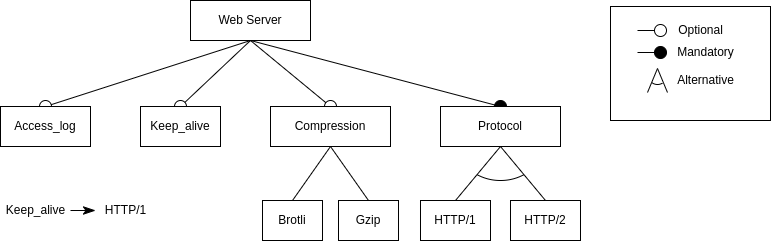

The diagram above was exported from draw.io. Its source (the exported page's mxGraphModel, read from the mxfile embedded in the PNG):
<mxGraphModel dx="1350" dy="712" grid="1" gridSize="10" guides="1" tooltips="1" connect="1" arrows="1" fold="1" page="1" pageScale="1" pageWidth="827" pageHeight="1169" math="0" shadow="0">
  <root>
    <mxCell id="0" />
    <mxCell id="1" parent="0" />
    <mxCell id="382sipCmvw9gZ7WBx_HS-22" value="Gzip" style="rounded=0;whiteSpace=wrap;html=1;" vertex="1" parent="1">
      <mxGeometry x="478" y="230" width="60" height="40" as="geometry" />
    </mxCell>
    <mxCell id="382sipCmvw9gZ7WBx_HS-32" style="edgeStyle=none;rounded=0;orthogonalLoop=1;jettySize=auto;html=1;exitX=0.5;exitY=1;exitDx=0;exitDy=0;entryX=0.5;entryY=0;entryDx=0;entryDy=0;shadow=0;endArrow=oval;endFill=0;endSize=12;strokeColor=#000000;" edge="1" parent="1" source="382sipCmvw9gZ7WBx_HS-1" target="382sipCmvw9gZ7WBx_HS-20">
      <mxGeometry relative="1" as="geometry" />
    </mxCell>
    <mxCell id="382sipCmvw9gZ7WBx_HS-33" style="edgeStyle=none;rounded=0;orthogonalLoop=1;jettySize=auto;html=1;exitX=0.5;exitY=1;exitDx=0;exitDy=0;entryX=0.5;entryY=0;entryDx=0;entryDy=0;shadow=0;endArrow=oval;endFill=1;endSize=12;strokeColor=#000000;" edge="1" parent="1" source="382sipCmvw9gZ7WBx_HS-1" target="382sipCmvw9gZ7WBx_HS-27">
      <mxGeometry relative="1" as="geometry" />
    </mxCell>
    <mxCell id="382sipCmvw9gZ7WBx_HS-34" style="edgeStyle=none;rounded=0;orthogonalLoop=1;jettySize=auto;html=1;exitX=0.5;exitY=1;exitDx=0;exitDy=0;entryX=0.5;entryY=0;entryDx=0;entryDy=0;shadow=0;endArrow=oval;endFill=0;endSize=12;strokeColor=#000000;" edge="1" parent="1" source="382sipCmvw9gZ7WBx_HS-1" target="382sipCmvw9gZ7WBx_HS-23">
      <mxGeometry relative="1" as="geometry" />
    </mxCell>
    <mxCell id="382sipCmvw9gZ7WBx_HS-40" style="edgeStyle=none;rounded=0;orthogonalLoop=1;jettySize=auto;html=1;exitX=0.5;exitY=1;exitDx=0;exitDy=0;entryX=0.5;entryY=0;entryDx=0;entryDy=0;shadow=0;endArrow=oval;endFill=0;endSize=12;strokeColor=#000000;" edge="1" parent="1" source="382sipCmvw9gZ7WBx_HS-1" target="382sipCmvw9gZ7WBx_HS-39">
      <mxGeometry relative="1" as="geometry" />
    </mxCell>
    <mxCell id="382sipCmvw9gZ7WBx_HS-1" value="Web Server" style="rounded=0;whiteSpace=wrap;html=1;" vertex="1" parent="1">
      <mxGeometry x="330" y="30" width="120" height="40" as="geometry" />
    </mxCell>
    <mxCell id="382sipCmvw9gZ7WBx_HS-37" style="edgeStyle=none;rounded=0;orthogonalLoop=1;jettySize=auto;html=1;exitX=0.5;exitY=0;exitDx=0;exitDy=0;entryX=0.5;entryY=1;entryDx=0;entryDy=0;shadow=0;endArrow=none;endFill=0;endSize=12;strokeColor=#000000;" edge="1" parent="1" source="382sipCmvw9gZ7WBx_HS-21" target="382sipCmvw9gZ7WBx_HS-20">
      <mxGeometry relative="1" as="geometry" />
    </mxCell>
    <mxCell id="382sipCmvw9gZ7WBx_HS-21" value="Brotli" style="rounded=0;whiteSpace=wrap;html=1;" vertex="1" parent="1">
      <mxGeometry x="402" y="230" width="60" height="40" as="geometry" />
    </mxCell>
    <mxCell id="382sipCmvw9gZ7WBx_HS-38" style="edgeStyle=none;rounded=0;orthogonalLoop=1;jettySize=auto;html=1;exitX=0.5;exitY=1;exitDx=0;exitDy=0;entryX=0.5;entryY=0;entryDx=0;entryDy=0;shadow=0;endArrow=none;endFill=0;endSize=12;strokeColor=#000000;" edge="1" parent="1" source="382sipCmvw9gZ7WBx_HS-20" target="382sipCmvw9gZ7WBx_HS-22">
      <mxGeometry relative="1" as="geometry" />
    </mxCell>
    <mxCell id="382sipCmvw9gZ7WBx_HS-20" value="Compression" style="rounded=0;whiteSpace=wrap;html=1;" vertex="1" parent="1">
      <mxGeometry x="410" y="136" width="120" height="40" as="geometry" />
    </mxCell>
    <mxCell id="382sipCmvw9gZ7WBx_HS-23" value="Keep_alive" style="rounded=0;whiteSpace=wrap;html=1;" vertex="1" parent="1">
      <mxGeometry x="280" y="136" width="80" height="40" as="geometry" />
    </mxCell>
    <mxCell id="382sipCmvw9gZ7WBx_HS-35" style="edgeStyle=none;rounded=0;orthogonalLoop=1;jettySize=auto;html=1;exitX=0.5;exitY=1;exitDx=0;exitDy=0;entryX=0.5;entryY=0;entryDx=0;entryDy=0;shadow=0;endArrow=none;endFill=0;endSize=12;strokeColor=#000000;" edge="1" parent="1" source="382sipCmvw9gZ7WBx_HS-27" target="382sipCmvw9gZ7WBx_HS-28">
      <mxGeometry relative="1" as="geometry" />
    </mxCell>
    <mxCell id="382sipCmvw9gZ7WBx_HS-36" style="edgeStyle=none;rounded=0;orthogonalLoop=1;jettySize=auto;html=1;exitX=0.5;exitY=1;exitDx=0;exitDy=0;entryX=0.5;entryY=0;entryDx=0;entryDy=0;shadow=0;endArrow=none;endFill=0;endSize=12;strokeColor=#000000;" edge="1" parent="1" source="382sipCmvw9gZ7WBx_HS-27" target="382sipCmvw9gZ7WBx_HS-29">
      <mxGeometry relative="1" as="geometry" />
    </mxCell>
    <mxCell id="382sipCmvw9gZ7WBx_HS-27" value="Protocol" style="rounded=0;whiteSpace=wrap;html=1;" vertex="1" parent="1">
      <mxGeometry x="580" y="136" width="120" height="40" as="geometry" />
    </mxCell>
    <mxCell id="382sipCmvw9gZ7WBx_HS-28" value="HTTP/1" style="rounded=0;whiteSpace=wrap;html=1;" vertex="1" parent="1">
      <mxGeometry x="560" y="230" width="70" height="40" as="geometry" />
    </mxCell>
    <mxCell id="382sipCmvw9gZ7WBx_HS-29" value="HTTP/2" style="rounded=0;whiteSpace=wrap;html=1;" vertex="1" parent="1">
      <mxGeometry x="650" y="230" width="70" height="40" as="geometry" />
    </mxCell>
    <mxCell id="382sipCmvw9gZ7WBx_HS-39" value="Access_log" style="rounded=0;whiteSpace=wrap;html=1;" vertex="1" parent="1">
      <mxGeometry x="140" y="136" width="90" height="40" as="geometry" />
    </mxCell>
    <mxCell id="382sipCmvw9gZ7WBx_HS-43" value="" style="edgeStyle=none;rounded=0;orthogonalLoop=1;jettySize=auto;html=1;shadow=0;endArrow=classicThin;endFill=1;endSize=10;strokeColor=#000000;" edge="1" parent="1" source="382sipCmvw9gZ7WBx_HS-41" target="382sipCmvw9gZ7WBx_HS-42">
      <mxGeometry relative="1" as="geometry" />
    </mxCell>
    <mxCell id="382sipCmvw9gZ7WBx_HS-41" value="Keep_alive" style="text;html=1;align=center;verticalAlign=middle;resizable=0;points=[];autosize=1;strokeColor=none;fillColor=none;" vertex="1" parent="1">
      <mxGeometry x="140" y="230" width="70" height="20" as="geometry" />
    </mxCell>
    <mxCell id="382sipCmvw9gZ7WBx_HS-42" value="HTTP/1" style="text;html=1;align=center;verticalAlign=middle;resizable=0;points=[];autosize=1;strokeColor=none;fillColor=none;" vertex="1" parent="1">
      <mxGeometry x="235" y="230" width="60" height="20" as="geometry" />
    </mxCell>
    <mxCell id="382sipCmvw9gZ7WBx_HS-44" value="" style="verticalLabelPosition=bottom;verticalAlign=top;html=1;shape=mxgraph.basic.arc;startAngle=0.4218288854659397;endAngle=0.5788029063702183;" vertex="1" parent="1">
      <mxGeometry x="590" y="110" width="100" height="100" as="geometry" />
    </mxCell>
    <mxCell id="382sipCmvw9gZ7WBx_HS-45" value="" style="rounded=0;whiteSpace=wrap;html=1;" vertex="1" parent="1">
      <mxGeometry x="750" y="36" width="160" height="114" as="geometry" />
    </mxCell>
    <mxCell id="382sipCmvw9gZ7WBx_HS-46" value="" style="endArrow=oval;html=1;rounded=0;shadow=0;endSize=12;strokeColor=#000000;endFill=0;" edge="1" parent="1">
      <mxGeometry width="50" height="50" relative="1" as="geometry">
        <mxPoint x="777" y="60" as="sourcePoint" />
        <mxPoint x="800" y="60" as="targetPoint" />
      </mxGeometry>
    </mxCell>
    <mxCell id="382sipCmvw9gZ7WBx_HS-47" value="Optional" style="text;html=1;align=center;verticalAlign=middle;resizable=0;points=[];autosize=1;strokeColor=none;fillColor=none;" vertex="1" parent="1">
      <mxGeometry x="810" y="50" width="60" height="20" as="geometry" />
    </mxCell>
    <mxCell id="382sipCmvw9gZ7WBx_HS-48" value="" style="endArrow=oval;html=1;rounded=0;shadow=0;endSize=12;strokeColor=#000000;endFill=1;" edge="1" parent="1">
      <mxGeometry width="50" height="50" relative="1" as="geometry">
        <mxPoint x="777" y="82" as="sourcePoint" />
        <mxPoint x="800" y="82" as="targetPoint" />
      </mxGeometry>
    </mxCell>
    <mxCell id="382sipCmvw9gZ7WBx_HS-49" value="Mandatory" style="text;html=1;align=center;verticalAlign=middle;resizable=0;points=[];autosize=1;strokeColor=none;fillColor=none;" vertex="1" parent="1">
      <mxGeometry x="810" y="72" width="70" height="20" as="geometry" />
    </mxCell>
    <mxCell id="382sipCmvw9gZ7WBx_HS-55" value="" style="verticalLabelPosition=bottom;verticalAlign=top;html=1;shape=mxgraph.basic.arc;startAngle=0.413224403088309;endAngle=0.600331502359666;" vertex="1" parent="1">
      <mxGeometry x="787" y="92" width="20" height="22" as="geometry" />
    </mxCell>
    <mxCell id="382sipCmvw9gZ7WBx_HS-56" value="" style="endArrow=none;html=1;rounded=0;shadow=0;endSize=12;strokeColor=#000000;" edge="1" parent="1">
      <mxGeometry width="50" height="50" relative="1" as="geometry">
        <mxPoint x="787" y="122" as="sourcePoint" />
        <mxPoint x="797" y="98" as="targetPoint" />
      </mxGeometry>
    </mxCell>
    <mxCell id="382sipCmvw9gZ7WBx_HS-57" value="" style="endArrow=none;html=1;rounded=0;shadow=0;endSize=12;strokeColor=#000000;" edge="1" parent="1">
      <mxGeometry width="50" height="50" relative="1" as="geometry">
        <mxPoint x="807" y="122" as="sourcePoint" />
        <mxPoint x="797" y="98" as="targetPoint" />
      </mxGeometry>
    </mxCell>
    <mxCell id="382sipCmvw9gZ7WBx_HS-58" value="Alternative" style="text;html=1;align=center;verticalAlign=middle;resizable=0;points=[];autosize=1;strokeColor=none;fillColor=none;" vertex="1" parent="1">
      <mxGeometry x="810" y="100" width="70" height="20" as="geometry" />
    </mxCell>
  </root>
</mxGraphModel>